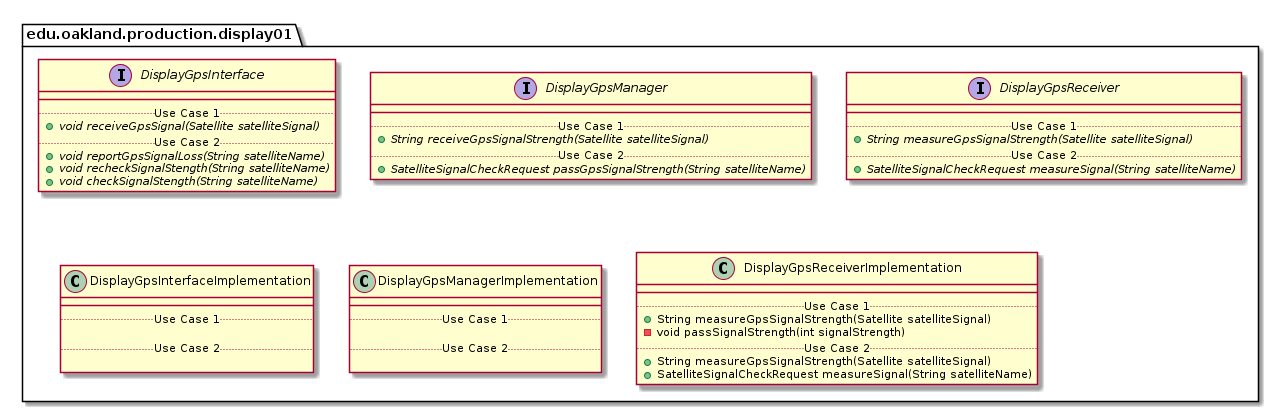

The diagram above was rendered by PlantUML. Its source (embedded in the PNG):
@startuml Display01ProductionPackage

package edu.oakland.production.display01 {

}


package edu.oakland.production.display01 {
    interface DisplayGpsInterface {
        __
        .. Use Case 1 ..
        {abstract} + void receiveGpsSignal(Satellite satelliteSignal)
        .. Use Case 2 ..
        {abstract} + void reportGpsSignalLoss(String satelliteName)
        {abstract} + void recheckSignalStength(String satelliteName)
        {abstract} + void checkSignalStength(String satelliteName)
    }
}


package edu.oakland.production.display01 {
    interface DisplayGpsManager {
        __
        .. Use Case 1 ..
        {abstract} + String receiveGpsSignalStrength(Satellite satelliteSignal)
        .. Use Case 2 ..
        {abstract} + SatelliteSignalCheckRequest passGpsSignalStrength(String satelliteName)
    }
}


package edu.oakland.production.display01 {
    interface DisplayGpsReceiver {
        __
        .. Use Case 1 ..
        {abstract} + String measureGpsSignalStrength(Satellite satelliteSignal)
        .. Use Case 2 ..
        {abstract} + SatelliteSignalCheckRequest measureSignal(String satelliteName)
    }
}


package edu.oakland.production.display01 {
    class DisplayGpsInterfaceImplementation {
        __
        .. Use Case 1 ..

        .. Use Case 2 ..

    }
}


package edu.oakland.production.display01 {
    class DisplayGpsManagerImplementation {
        __
        .. Use Case 1 ..

        .. Use Case 2 ..

    }
}


package edu.oakland.production.display01 {
    class DisplayGpsReceiverImplementation {
        __
        .. Use Case 1 ..
        + String measureGpsSignalStrength(Satellite satelliteSignal)
        - void passSignalStrength(int signalStrength)
        .. Use Case 2 ..
        + String measureGpsSignalStrength(Satellite satelliteSignal)
        + SatelliteSignalCheckRequest measureSignal(String satelliteName)
    }
}


@enduml